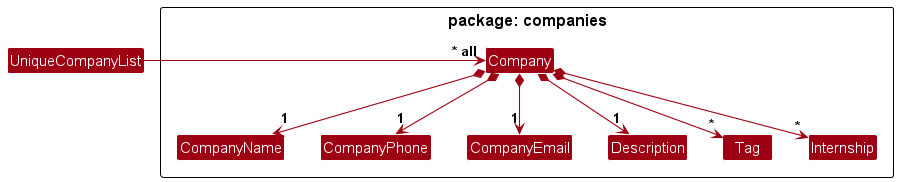

The diagram above was rendered by PlantUML. Its source (embedded in the PNG):
@startuml
!include style.puml
skinparam arrowThickness 1.1
skinparam arrowColor MODEL_COLOR
skinparam classBackgroundColor MODEL_COLOR

Class UniqueCompanyList

package "package: companies"{
Class Company
Class CompanyName
Class CompanyPhone
Class CompanyEmail
Class Description
Class Tag
Class Internship
}


UniqueCompanyList -right-> "~* all" Company
Company *--> "1" CompanyName
Company *--> "1" CompanyPhone
Company *--> "1" CompanyEmail
Company *--> "1" Description
Company *--> "*" Tag
Company *--> "*" Internship

@enduml